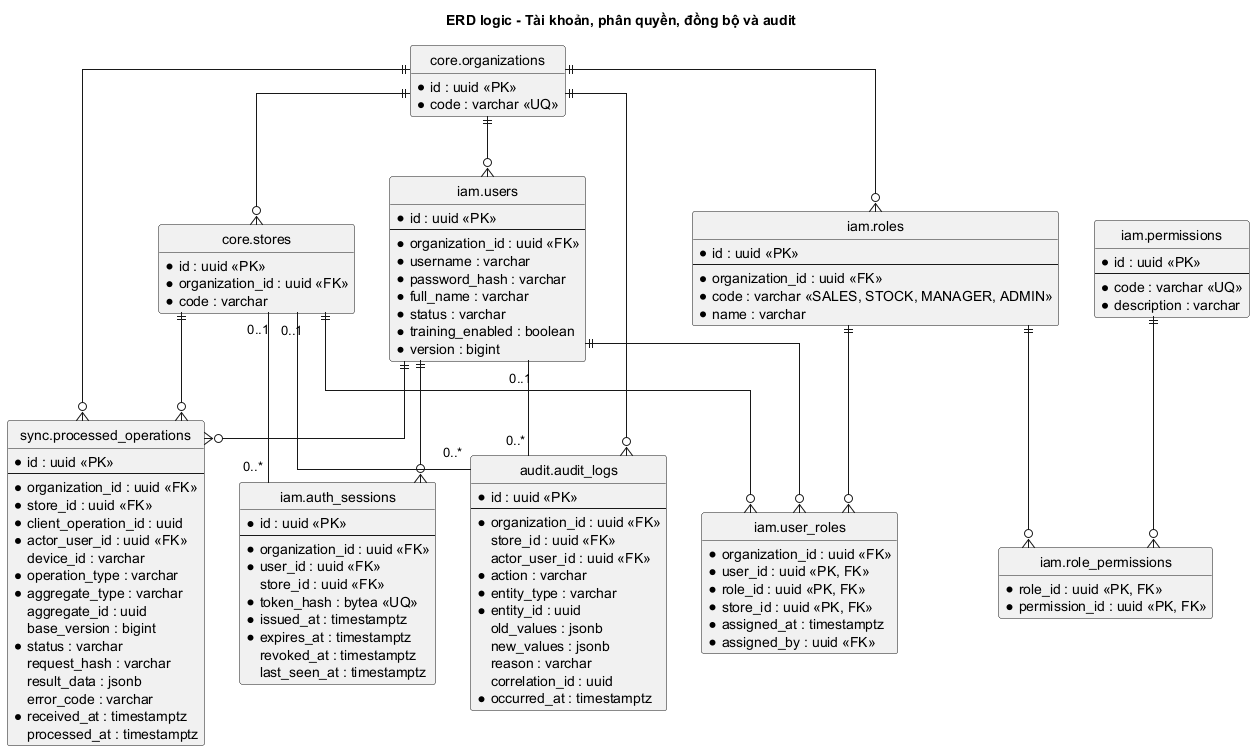

The diagram above was rendered by PlantUML. Its source (embedded in the PNG):
@startuml
title ERD logic - Tài khoản, phân quyền, đồng bộ và audit

hide circle
hide methods
skinparam linetype ortho
skinparam shadowing false
skinparam entity {
  BackgroundColor #EAF5FC
  BorderColor #35566F
}

entity "core.organizations" as organizations {
  * id : uuid <<PK>>
  * code : varchar <<UQ>>
}

entity "core.stores" as stores {
  * id : uuid <<PK>>
  * organization_id : uuid <<FK>>
  * code : varchar
}

entity "iam.users" as users {
  * id : uuid <<PK>>
  --
  * organization_id : uuid <<FK>>
  * username : varchar
  * password_hash : varchar
  * full_name : varchar
  * status : varchar
  * training_enabled : boolean
  * version : bigint
}

entity "iam.auth_sessions" as auth_sessions {
  * id : uuid <<PK>>
  --
  * organization_id : uuid <<FK>>
  * user_id : uuid <<FK>>
  store_id : uuid <<FK>>
  * token_hash : bytea <<UQ>>
  * issued_at : timestamptz
  * expires_at : timestamptz
  revoked_at : timestamptz
  last_seen_at : timestamptz
}

entity "iam.roles" as roles {
  * id : uuid <<PK>>
  --
  * organization_id : uuid <<FK>>
  * code : varchar <<SALES, STOCK, MANAGER, ADMIN>>
  * name : varchar
}

entity "iam.permissions" as permissions {
  * id : uuid <<PK>>
  --
  * code : varchar <<UQ>>
  * description : varchar
}

entity "iam.user_roles" as user_roles {
  * organization_id : uuid <<FK>>
  * user_id : uuid <<PK, FK>>
  * role_id : uuid <<PK, FK>>
  * store_id : uuid <<PK, FK>>
  * assigned_at : timestamptz
  * assigned_by : uuid <<FK>>
}

entity "iam.role_permissions" as role_permissions {
  * role_id : uuid <<PK, FK>>
  * permission_id : uuid <<PK, FK>>
}

entity "sync.processed_operations" as processed_operations {
  * id : uuid <<PK>>
  --
  * organization_id : uuid <<FK>>
  * store_id : uuid <<FK>>
  * client_operation_id : uuid
  * actor_user_id : uuid <<FK>>
  device_id : varchar
  * operation_type : varchar
  * aggregate_type : varchar
  aggregate_id : uuid
  base_version : bigint
  * status : varchar
  request_hash : varchar
  result_data : jsonb
  error_code : varchar
  * received_at : timestamptz
  processed_at : timestamptz
}

entity "audit.audit_logs" as auditLog {
  * id : uuid <<PK>>
  --
  * organization_id : uuid <<FK>>
  store_id : uuid <<FK>>
  actor_user_id : uuid <<FK>>
  * action : varchar
  * entity_type : varchar
  * entity_id : uuid
  old_values : jsonb
  new_values : jsonb
  reason : varchar
  correlation_id : uuid
  * occurred_at : timestamptz
}

organizations ||--o{ stores
organizations ||--o{ users
organizations ||--o{ roles
users ||--o{ auth_sessions
stores "0..1" -- "0..*" auth_sessions
users ||--o{ user_roles
roles ||--o{ user_roles
stores ||--o{ user_roles
roles ||--o{ role_permissions
permissions ||--o{ role_permissions
organizations ||--o{ processed_operations
stores ||--o{ processed_operations
users ||--o{ processed_operations
organizations ||--o{ auditLog
stores "0..1" -- "0..*" auditLog
users "0..1" -- "0..*" auditLog

@enduml